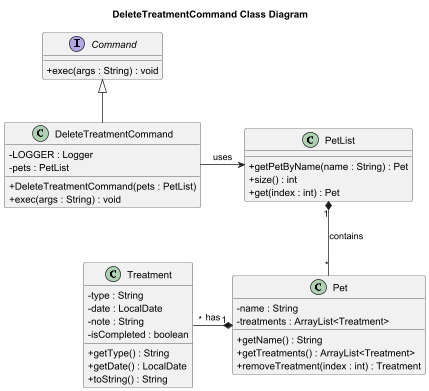

The diagram above was rendered by PlantUML. Its source (embedded in the PNG):
@startuml
skinparam classAttributeIconSize 0
title DeleteTreatmentCommand Class Diagram

class DeleteTreatmentCommand {
    - LOGGER : Logger
    - pets : PetList
    + DeleteTreatmentCommand(pets : PetList)
    + exec(args : String) : void
}

interface Command {
    + exec(args : String) : void
}

class PetList {
    + getPetByName(name : String) : Pet
    + size() : int
    + get(index : int) : Pet
}

class Pet {
    - name : String
    - treatments : ArrayList<Treatment>
    + getName() : String
    + getTreatments() : ArrayList<Treatment>
    + removeTreatment(index : int) : Treatment
}

class Treatment {
    - type : String
    - date : LocalDate
    - note : String
    - isCompleted : boolean
    + getType() : String
    + getDate() : LocalDate
    + toString() : String
}

Command <|-- DeleteTreatmentCommand
DeleteTreatmentCommand -right-> PetList : uses
PetList "1" *-- "*" Pet : contains
Pet "1" *-left- "*" Treatment : has

@enduml